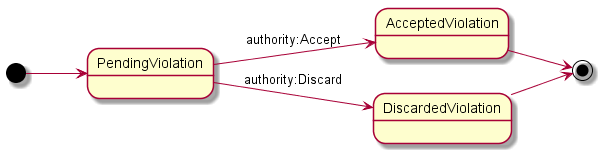

The diagram above was rendered by PlantUML. Its source (embedded in the PNG):
@startuml
left to right direction

[*] --> PendingViolation

PendingViolation --> AcceptedViolation : authority:Accept
PendingViolation --> DiscardedViolation : authority:Discard

AcceptedViolation --> [*]
DiscardedViolation --> [*]

@enduml